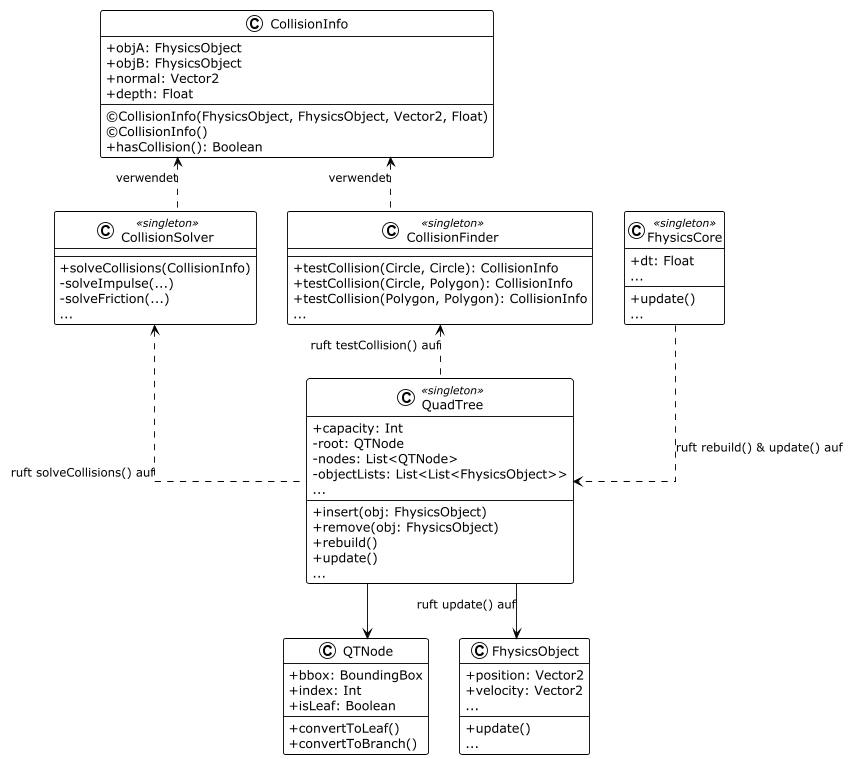

The diagram above was rendered by PlantUML. Its source (embedded in the PNG):
@startuml
'https://plantuml.com/class-diagram

!theme plain
skinparam linetype ortho
skinparam classAttributeIconSize 0

class FhysicsCore << singleton >> {
    + dt: Float
    {field} ...
    + update()
    {method} ...
}

class QuadTree << singleton >> {
    + capacity: Int
    - root: QTNode
    - nodes: List<QTNode>
    - objectLists: List<List<FhysicsObject>>
    {field} ...
    + insert(obj: FhysicsObject)
    + remove(obj: FhysicsObject)
    + rebuild()
    + update()
    {method} ...
}

class QTNode {
    + bbox: BoundingBox
    + index: Int
    + isLeaf: Boolean
    + convertToLeaf()
    + convertToBranch()
}

class CollisionFinder << singleton >> {
    + testCollision(Circle, Circle): CollisionInfo
    + testCollision(Circle, Polygon): CollisionInfo
    + testCollision(Polygon, Polygon): CollisionInfo
    {method} ...
}

class CollisionSolver << singleton >> {
    + solveCollisions(CollisionInfo)
    - solveImpulse(...)
    - solveFriction(...)
    {method} ...
}

class CollisionInfo {
    + objA: FhysicsObject
    + objB: FhysicsObject
    + normal: Vector2
    + depth: Float
    ©CollisionInfo(FhysicsObject, FhysicsObject, Vector2, Float)
    ©CollisionInfo()
    + hasCollision(): Boolean
}

class FhysicsObject {
    + position: Vector2
    + velocity: Vector2
    {field} ...
    + update()
    {method} ...
}

FhysicsCore ..> QuadTree : ruft rebuild() & update() auf
QuadTree --> QTNode
QuadTree --> FhysicsObject: ruft update() auf
QuadTree .u.> CollisionFinder : ruft testCollision() auf
QuadTree .u.> CollisionSolver : ruft solveCollisions() auf
CollisionFinder .u.> CollisionInfo : verwendet
CollisionSolver .u.> CollisionInfo : verwendet

@enduml